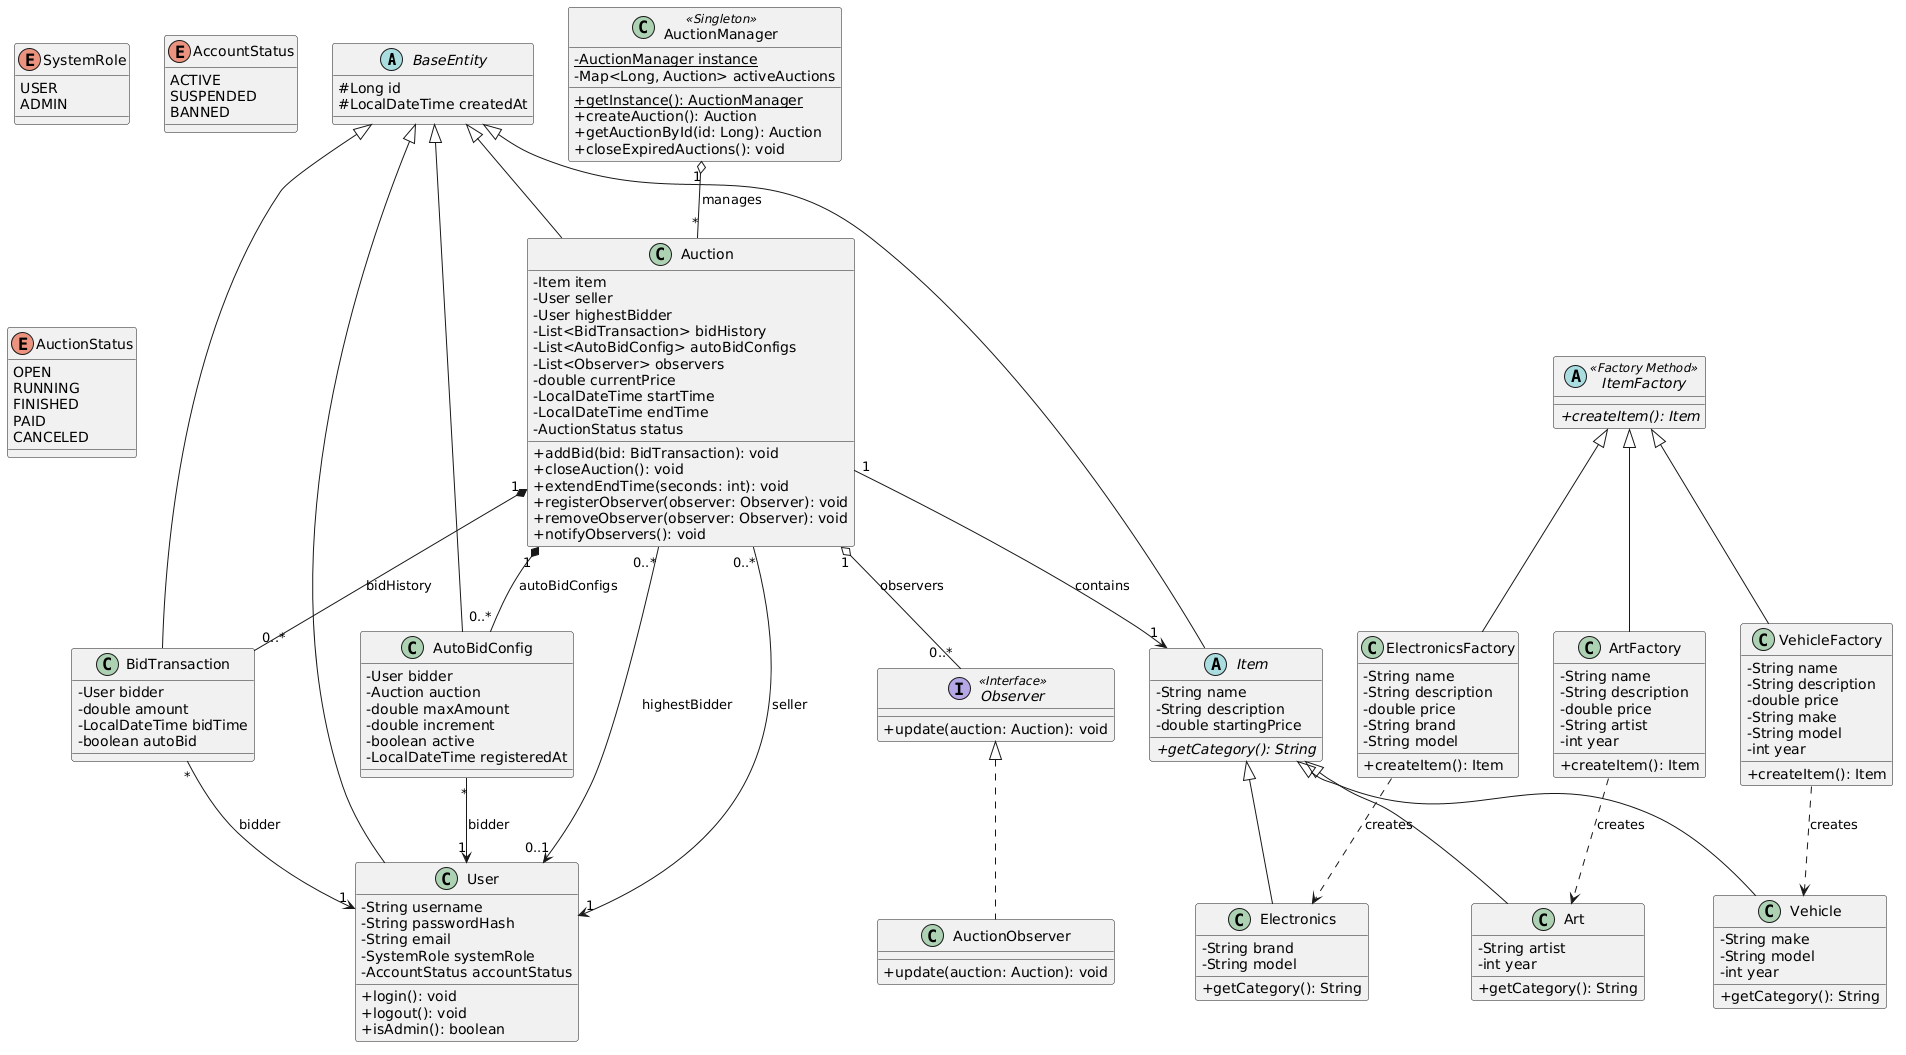

The diagram above was rendered by PlantUML. Its source (embedded in the PNG):
@startuml
skinparam classAttributeIconSize 0
skinparam monochrome false
skinparam shadowing false

abstract class BaseEntity {
    # Long id
    # LocalDateTime createdAt
}

enum SystemRole {
    USER
    ADMIN
}

enum AccountStatus {
    ACTIVE
    SUSPENDED
    BANNED
}

enum AuctionStatus {
    OPEN
    RUNNING
    FINISHED
    PAID
    CANCELED
}

class User extends BaseEntity {
    - String username
    - String passwordHash
    - String email
    - SystemRole systemRole
    - AccountStatus accountStatus
    + login(): void
    + logout(): void
    + isAdmin(): boolean
}

abstract class Item extends BaseEntity {
    - String name
    - String description
    - double startingPrice
    + {abstract} getCategory(): String
}

class Electronics extends Item {
    - String brand
    - String model
    + getCategory(): String
}

class Art extends Item {
    - String artist
    - int year
    + getCategory(): String
}

class Vehicle extends Item {
    - String make
    - String model
    - int year
    + getCategory(): String
}

interface Observer <<Interface>> {
    + update(auction: Auction): void
}

class AuctionObserver implements Observer {
    + update(auction: Auction): void
}

class Auction extends BaseEntity {
    - Item item
    - User seller
    - User highestBidder
    - List<BidTransaction> bidHistory
    - List<AutoBidConfig> autoBidConfigs
    - List<Observer> observers
    - double currentPrice
    - LocalDateTime startTime
    - LocalDateTime endTime
    - AuctionStatus status
    + addBid(bid: BidTransaction): void
    + closeAuction(): void
    + extendEndTime(seconds: int): void
    + registerObserver(observer: Observer): void
    + removeObserver(observer: Observer): void
    + notifyObservers(): void
}

class BidTransaction extends BaseEntity {
    - User bidder
    - double amount
    - LocalDateTime bidTime
    - boolean autoBid
}

class AutoBidConfig extends BaseEntity {
    - User bidder
    - Auction auction
    - double maxAmount
    - double increment
    - boolean active
    - LocalDateTime registeredAt
}

' --- Factory Method Pattern ---
abstract class ItemFactory <<Factory Method>> {
    + {abstract} createItem(): Item
}

class ArtFactory extends ItemFactory {
    - String name
    - String description
    - double price
    - String artist
    - int year
    + createItem(): Item
}

class ElectronicsFactory extends ItemFactory {
    - String name
    - String description
    - double price
    - String brand
    - String model
    + createItem(): Item
}

class VehicleFactory extends ItemFactory {
    - String name
    - String description
    - double price
    - String make
    - String model
    - int year
    + createItem(): Item
}
' --- Singleton Pattern ---
class AuctionManager <<Singleton>> {
    - {static} AuctionManager instance
    - Map<Long, Auction> activeAuctions
    + {static} getInstance(): AuctionManager
    + createAuction(): Auction
    + getAuctionById(id: Long): Auction
    + closeExpiredAuctions(): void
}

' --- Relationships ---
Auction "1" *-- "0..*" BidTransaction : bidHistory
Auction "1" *-- "0..*" AutoBidConfig : autoBidConfigs
Auction "1" o-- "0..*" Observer : observers
Auction "1" --> "1" Item : contains
Auction "0..*" --> "1" User : seller
Auction "0..*" --> "0..1" User : highestBidder
BidTransaction "*" --> "1" User : bidder
AutoBidConfig "*" --> "1" User : bidder
AuctionManager "1" o-- "*" Auction: manages

ArtFactory ..> Art : creates
ElectronicsFactory ..> Electronics : creates
VehicleFactory ..> Vehicle : creates
@enduml